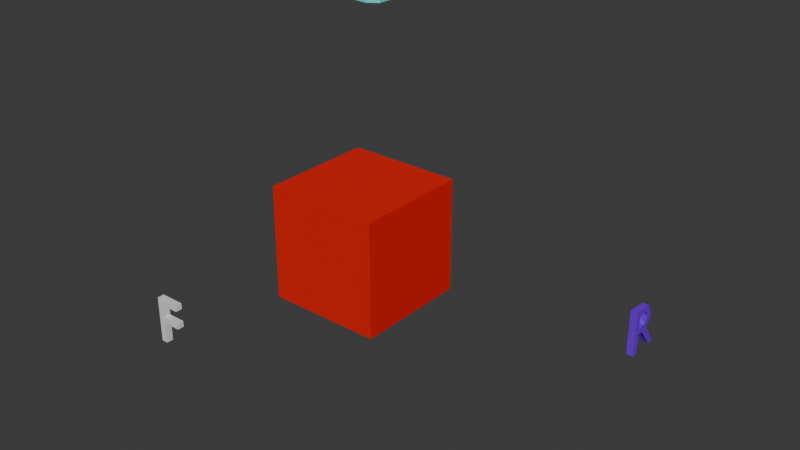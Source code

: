 # Source: blender_test_model.blend  (saved by Blender 4.1.24; exported with 4.5.12 LTS)
import bpy
from mathutils import Matrix  # noqa: F401  (used for matrix-valued properties, if any)

bpy.ops.wm.read_factory_settings(use_empty=True)
scene = bpy.context.scene
scene.name = 'Scene'

# ---- collections
col_collection = bpy.data.collections.new('Collection'); scene.collection.children.link(col_collection)

# ---- materials (node trees are filled in below, after node groups)
mat_material = bpy.data.materials.new('Material')
mat_material.alpha_threshold = 0.0
mat_material.use_transparent_shadow = False
mat_material.roughness = 0.5
mat_material.line_color = (0.0, 0.0, 0.0, 1.0)
mat_material_002 = bpy.data.materials.new('Material.002')
mat_material_002.use_transparent_shadow = False
mat_material_001 = bpy.data.materials.new('Material.001')
mat_material_001.use_transparent_shadow = False
mat_material_003 = bpy.data.materials.new('Material.003')
mat_material_003.use_transparent_shadow = False

# ---- material node trees
mat_material.use_nodes = True; mat_material.node_tree.nodes.clear()
_N = mat_material.node_tree.nodes; _L = mat_material.node_tree.links
n0 = _N.new('ShaderNodeOutputMaterial'); n0.name = 'Material Output'; n0.location = (300, 300)
n1 = _N.new('ShaderNodeBsdfPrincipled'); n1.name = 'Principled BSDF'; n1.location = (10, 300)
n1.inputs[0].default_value = (0.8002, 0.01005, 0.004978, 1.0)
n1.inputs[3].default_value = 1.45
_L.new(n1.outputs[0], n0.inputs[0])
n0.is_active_output = True
mat_material_002.use_nodes = True; mat_material_002.node_tree.nodes.clear()
_N = mat_material_002.node_tree.nodes; _L = mat_material_002.node_tree.links
n0 = _N.new('ShaderNodeBsdfPrincipled'); n0.name = 'Principled BSDF'; n0.location = (10, 300)
n0.inputs[0].default_value = (0.1199, 0.8, 0.7805, 1.0)
n1 = _N.new('ShaderNodeOutputMaterial'); n1.name = 'Material Output'; n1.location = (300, 300)
_L.new(n0.outputs[0], n1.inputs[0])
n1.is_active_output = True
mat_material_001.use_nodes = True; mat_material_001.node_tree.nodes.clear()
_N = mat_material_001.node_tree.nodes; _L = mat_material_001.node_tree.links
n0 = _N.new('ShaderNodeBsdfPrincipled'); n0.name = 'Principled BSDF'; n0.location = (10, 300)
n0.inputs[0].default_value = (0.1824, 0.005056, 0.8, 1.0)
n1 = _N.new('ShaderNodeOutputMaterial'); n1.name = 'Material Output'; n1.location = (300, 300)
_L.new(n0.outputs[0], n1.inputs[0])
n1.is_active_output = True
mat_material_003.use_nodes = True; mat_material_003.node_tree.nodes.clear()
_N = mat_material_003.node_tree.nodes; _L = mat_material_003.node_tree.links
n0 = _N.new('ShaderNodeBsdfPrincipled'); n0.name = 'Principled BSDF'; n0.location = (10, 300)
n1 = _N.new('ShaderNodeOutputMaterial'); n1.name = 'Material Output'; n1.location = (300, 300)
_L.new(n0.outputs[0], n1.inputs[0])
n1.is_active_output = True

# ---- world
world_world = bpy.data.worlds.new('World'); scene.world = world_world
world_world.use_nodes = True; world_world.node_tree.nodes.clear()
_N = world_world.node_tree.nodes; _L = world_world.node_tree.links
n0 = _N.new('ShaderNodeOutputWorld'); n0.name = 'World Output'; n0.location = (300, 300)
n1 = _N.new('ShaderNodeBackground'); n1.name = 'Background'; n1.location = (10, 300)
n1.inputs[0].default_value = (0.05088, 0.05088, 0.05088, 1.0)
_L.new(n1.outputs[0], n0.inputs[0])
n0.is_active_output = True
world_world.color = (0.05088, 0.05088, 0.05088)
world_world.use_sun_shadow = False
world_world.sun_shadow_jitter_overblur = 0.0

# ---- meshes
me_cube = bpy.data.meshes.new('Cube')
me_cube.from_pydata([(1.0, 1.0, 1.0), (1.0, 1.0, -1.0), (1.0, -1.0, 1.0), (1.0, -1.0, -1.0), (-1.0, 1.0, 1.0), (-1.0, 1.0, -1.0), (-1.0, -1.0, 1.0), (-1.0, -1.0, -1.0)], [], [(0, 4, 6, 2), (3, 2, 6, 7), (7, 6, 4, 5), (5, 1, 3, 7), (1, 0, 2, 3), (5, 4, 0, 1)])
_uv = me_cube.uv_layers.new(name='UVMap')
_uv.uv.foreach_set('vector', [0.625, 0.5, 0.875, 0.5, 0.875, 0.75, 0.625, 0.75, 0.375, 0.75, 0.625, 0.75, 0.625, 1.0, 0.375, 1.0, 0.375, 0.0, 0.625, 0.0, 0.625, 0.25, 0.375, 0.25, 0.125, 0.5, 0.375, 0.5, 0.375, 0.75, 0.125, 0.75, 0.375, 0.5, 0.625, 0.5, 0.625, 0.75, 0.375, 0.75, 0.375, 0.25, 0.625, 0.25, 0.625, 0.5, 0.375, 0.5])
me_cube.materials.append(mat_material)
me_cube.use_mirror_vertex_groups = False
me_cube.update()
me_text = bpy.data.meshes.new('Text')
me_text.from_pydata([(0.294, 0.682, 0.0), (0.196, 0.682, 0.0), (0.1879, 0.1817, 0.0), (0.07762, 0.08603, 0.0), (-0.1107, 0.1001, 0.0), (-0.1903, 0.1938, 0.0), (-0.195, 0.682, 0.0), (-0.293, 0.682, 0.0), (-0.2835, 0.1609, 0.0), (-0.1394, 0.004344, 0.0), (0.1149, 0.004654, 0.0), (0.2766, 0.127, 0.0), (0.294, 0.682, -0.1), (0.196, 0.682, -0.1), (0.1888, 0.1848, -0.1), (0.08248, 0.08757, -0.1), (-0.1069, 0.09816, -0.1), (-0.1897, 0.1911, -0.1), (-0.195, 0.682, -0.1), (-0.293, 0.682, -0.1), (-0.286, 0.1699, -0.1), (-0.1502, 0.008687, -0.1), (0.1037, 0.001471, -0.1), (0.2725, 0.1183, -0.1)], [], [(8, 6, 7), (8, 5, 6), (2, 0, 1), (2, 11, 0), (8, 4, 5), (3, 11, 2), (9, 4, 8), (9, 3, 4), (9, 11, 3), (9, 10, 11), (20, 19, 18), (20, 18, 17), (14, 13, 12), (14, 12, 23), (20, 17, 16), (16, 4, 3, 15), (15, 14, 23), (21, 20, 16), (21, 16, 15), (21, 15, 23), (21, 23, 22), (13, 1, 0, 12), (15, 3, 2, 14), (18, 6, 5, 17), (20, 8, 7, 19), (22, 10, 9, 21), (23, 11, 10, 22), (14, 2, 1, 13), (17, 5, 4, 16), (19, 7, 6, 18), (21, 9, 8, 20), (12, 0, 11, 23)])
_uv = me_text.uv_layers.new(name='UVMap')
_uv.uv.foreach_set('vector', [0.7188, 0.0, 0.6623, 0.0, 0.6753, 0.0, 0.7188, 0.0, 0.5712, 0.0, 0.6623, 0.0, 0.1229, 0.0, 0.0, 0.0, 0.01299, 0.0, 0.1229, 0.0, 0.9515, 0.0, 0.0, 0.0, 0.7188, 0.0, 0.4376, 0.0, 0.5712, 0.0, 0.2686, 0.0, 0.9515, 0.0, 0.1229, 0.0, 0.7963, 0.0, 0.4376, 0.0, 0.7188, 0.0, 0.7963, 0.0, 0.2686, 0.0, 0.4376, 0.0, 0.7963, 0.0, 0.9515, 0.0, 0.2686, 0.0, 0.7963, 0.0, 0.8803, 0.0, 0.9515, 0.0, 0.7158, 0.0, 0.6753, 0.0, 0.6623, 0.0, 0.7158, 0.0, 0.6623, 0.0, 0.5682, 0.0, 0.1198, 0.0, 0.01299, 0.0, 0.0, 0.0, 0.1198, 0.0, 0.0, 0.0, 0.9482, 0.0, 0.7158, 0.0, 0.5682, 0.0, 0.4334, 0.0, 0.4334, 0.0, 0.4376, 0.0, 0.2686, 0.0, 0.2641, 0.0, 0.2641, 0.0, 0.1198, 0.0, 0.9482, 0.0, 0.7921, 0.0, 0.7158, 0.0, 0.4334, 0.0, 0.7921, 0.0, 0.4334, 0.0, 0.2641, 0.0, 0.7921, 0.0, 0.2641, 0.0, 0.9482, 0.0, 0.7921, 0.0, 0.9482, 0.0, 0.8767, 0.0, 0.01299, 0.0, 0.01299, 0.0, 0.0, 0.0, 0.0, 0.0, 0.2641, 0.0, 0.2686, 0.0, 0.1229, 0.0, 0.1198, 0.0, 0.6623, 0.0, 0.6623, 0.0, 0.5712, 0.0, 0.5682, 0.0, 0.7158, 0.0, 0.7188, 0.0, 0.6753, 0.0, 0.6753, 0.0, 0.8767, 0.0, 0.8803, 0.0, 0.7963, 0.0, 0.7921, 0.0, 0.9482, 0.0, 0.9515, 0.0, 0.8803, 0.0, 0.8767, 0.0, 0.1198, 0.0, 0.1229, 0.0, 0.01299, 0.0, 0.01299, 0.0, 0.5682, 0.0, 0.5712, 0.0, 0.4376, 0.0, 0.4334, 0.0, 0.6753, 0.0, 0.6753, 0.0, 0.6623, 0.0, 0.6623, 0.0, 0.7921, 0.0, 0.7963, 0.0, 0.7188, 0.0, 0.7158, 0.0, 0.0, 0.0, 0.0, 0.0, 0.9515, 0.0, 0.9482, 0.0])
me_text.materials.append(mat_material_002)
me_text.auto_texspace = False
me_text.update()
me_text_001 = bpy.data.meshes.new('Text.001')
me_text_001.from_pydata([(-0.225, 0.682, 0.0), (-0.225, 0.0, 0.0), (-0.127, 0.0, 0.0), (-0.127, 0.296, 0.0), (-0.03176, 0.2895, 0.0), (0.1939, 0.003357, 0.0), (0.2964, 0.003259, 0.0), (0.07606, 0.3256, 0.0), (0.153, 0.4046, 0.0), (0.1737, 0.5199, 0.0), (0.07711, 0.6656, 0.0), (-0.127, 0.598, 0.0), (0.01658, 0.5893, 0.0), (0.07436, 0.5041, 0.0), (0.02358, 0.395, 0.0), (-0.127, 0.384, 0.0), (-0.225, 0.682, -0.1), (-0.225, 0.0, -0.1), (-0.127, 0.0, -0.1), (-0.1162, 0.3043, -0.1), (0.01561, 0.252, -0.1), (0.185, 0.0, -0.1), (0.2978, 0.001487, -0.1), (0.0762, 0.326, -0.1), (0.1505, 0.4001, -0.1), (0.1743, 0.5121, -0.1), (0.08406, 0.6622, -0.1), (-0.127, 0.598, -0.1), (0.04227, 0.5812, -0.1), (0.06504, 0.4423, -0.1), (-0.008902, 0.388, -0.1), (-0.127, 0.384, -0.1)], [], [(1, 11, 0), (11, 10, 0), (11, 12, 10), (1, 15, 11), (12, 9, 10), (13, 9, 12), (14, 9, 13), (14, 8, 9), (1, 3, 15), (3, 14, 15), (3, 8, 14), (3, 7, 8), (3, 4, 7), (1, 2, 3), (5, 7, 4), (5, 6, 7), (17, 16, 27), (27, 16, 26), (27, 26, 28), (17, 27, 31), (28, 26, 25), (17, 1, 0, 16), (29, 28, 25), (29, 25, 24), (30, 29, 24), (17, 31, 19), (19, 31, 30), (19, 30, 24), (19, 24, 23), (17, 19, 18), (20, 19, 23), (20, 23, 22), (21, 20, 22), (4, 20, 5), (3, 19, 4), (12, 28, 13), (13, 29, 14), (19, 3, 2, 18), (16, 0, 10, 26), (4, 19, 20), (5, 20, 21), (31, 15, 14, 30), (27, 11, 15, 31), (22, 6, 5, 21), (18, 2, 1, 17), (25, 9, 8, 24), (26, 10, 9, 25), (28, 12, 11, 27), (23, 7, 6, 22), (13, 28, 29), (14, 29, 30), (24, 8, 7, 23)])
_uv = me_text_001.uv_layers.new(name='UVMap')
_uv.uv.foreach_set('vector', [0.01075, 0.0, 0.7204, 0.0, 0.0, 0.0, 0.7204, 0.0, 0.6624, 0.0, 0.0, 0.0, 0.7204, 0.0, 0.7777, 0.0, 0.6624, 0.0, 0.01075, 0.0, 1.0, 0.0, 0.7204, 0.0, 0.7777, 0.0, 0.5904, 0.0, 0.6624, 0.0, 0.8542, 0.0, 0.5904, 0.0, 0.7777, 0.0, 0.9415, 0.0, 0.5904, 0.0, 0.8542, 0.0, 0.9415, 0.0, 0.5283, 0.0, 0.5904, 0.0, 0.01075, 0.0, 0.03226, 0.0, 1.0, 0.0, 0.03226, 0.0, 0.9415, 0.0, 1.0, 0.0, 0.03226, 0.0, 0.5283, 0.0, 0.9415, 0.0, 0.03226, 0.0, 0.4497, 0.0, 0.5283, 0.0, 0.03226, 0.0, 0.086, 0.0, 0.4497, 0.0, 0.01075, 0.0, 0.02151, 0.0, 0.03226, 0.0, 0.1831, 0.0, 0.4497, 0.0, 0.086, 0.0, 0.1831, 0.0, 0.198, 0.0, 0.4497, 0.0, 0.01075, 0.0, 0.0, 0.0, 0.7204, 0.0, 0.7204, 0.0, 0.0, 0.0, 0.6595, 0.0, 0.7204, 0.0, 0.6595, 0.0, 0.7949, 0.0, 0.01075, 0.0, 0.7204, 0.0, 1.0, 0.0, 0.7949, 0.0, 0.6595, 0.0, 0.587, 0.0, 0.01075, 0.0, 0.01075, 0.0, 0.0, 0.0, 0.0, 0.0, 0.9002, 0.0, 0.7949, 0.0, 0.587, 0.0, 0.9002, 0.0, 0.587, 0.0, 0.5251, 0.0, 0.9623, 0.0, 0.9002, 0.0, 0.5251, 0.0, 0.01075, 0.0, 1.0, 0.0, 0.03766, 0.0, 0.03766, 0.0, 1.0, 0.0, 0.9623, 0.0, 0.03766, 0.0, 0.9623, 0.0, 0.5251, 0.0, 0.03766, 0.0, 0.5251, 0.0, 0.4492, 0.0, 0.01075, 0.0, 0.03766, 0.0, 0.02151, 0.0, 0.1211, 0.0, 0.03766, 0.0, 0.4492, 0.0, 0.1211, 0.0, 0.4492, 0.0, 0.1963, 0.0, 0.1828, 0.0, 0.1211, 0.0, 0.1963, 0.0, 0.086, 0.0, 0.1211, 0.0, 0.1831, 0.0, 0.03226, 0.0, 0.03766, 0.0, 0.086, 0.0, 0.7777, 0.0, 0.7949, 0.0, 0.8542, 0.0, 0.8542, 0.0, 0.9002, 0.0, 0.9415, 0.0, 0.03766, 0.0, 0.03226, 0.0, 0.02151, 0.0, 0.02151, 0.0, 0.0, 0.0, 0.0, 0.0, 0.6624, 0.0, 0.6595, 0.0, 0.086, 0.0, 0.03766, 0.0, 0.1211, 0.0, 0.1831, 0.0, 0.1211, 0.0, 0.1828, 0.0, 1.0, 0.0, 1.0, 0.0, 0.9415, 0.0, 0.9623, 0.0, 0.7204, 0.0, 0.7204, 0.0, 1.0, 0.0, 1.0, 0.0, 0.1963, 0.0, 0.198, 0.0, 0.1831, 0.0, 0.1828, 0.0, 0.02151, 0.0, 0.02151, 0.0, 0.01075, 0.0, 0.01075, 0.0, 0.587, 0.0, 0.5904, 0.0, 0.5283, 0.0, 0.5251, 0.0, 0.6595, 0.0, 0.6624, 0.0, 0.5904, 0.0, 0.587, 0.0, 0.7949, 0.0, 0.7777, 0.0, 0.7204, 0.0, 0.7204, 0.0, 0.4492, 0.0, 0.4497, 0.0, 0.198, 0.0, 0.1963, 0.0, 0.8542, 0.0, 0.7949, 0.0, 0.9002, 0.0, 0.9415, 0.0, 0.9002, 0.0, 0.9623, 0.0, 0.5251, 0.0, 0.5283, 0.0, 0.4497, 0.0, 0.4492, 0.0])
me_text_001.materials.append(mat_material_001)
me_text_001.auto_texspace = False
me_text_001.update()
me_text_002 = bpy.data.meshes.new('Text.002')
me_text_002.from_pydata([(0.2055, 0.682, 0.0), (-0.1585, 0.682, 0.0), (-0.1585, 0.0, 0.0), (-0.0605, 0.0, 0.0), (-0.0605, 0.317, 0.0), (0.2055, 0.317, 0.0), (0.2055, 0.405, 0.0), (-0.0605, 0.405, 0.0), (-0.0605, 0.594, 0.0), (0.2055, 0.594, 0.0), (0.2055, 0.682, -0.1), (-0.1585, 0.682, -0.1), (-0.1585, 0.0, -0.1), (-0.0605, 0.0, -0.1), (-0.0605, 0.317, -0.1), (0.2055, 0.317, -0.1), (0.2055, 0.405, -0.1), (-0.0605, 0.405, -0.1), (-0.0605, 0.594, -0.1), (0.2055, 0.594, -0.1)], [], [(2, 8, 1), (8, 0, 1), (8, 9, 0), (2, 7, 8), (2, 4, 7), (4, 6, 7), (4, 5, 6), (2, 3, 4), (12, 11, 18), (18, 11, 10), (18, 10, 19), (12, 18, 17), (12, 17, 14), (14, 17, 16), (14, 16, 15), (12, 14, 13), (1, 0, 10, 11), (2, 1, 11, 12), (3, 2, 12, 13), (5, 4, 14, 15), (6, 5, 15, 16), (8, 7, 17, 18), (0, 9, 19, 10), (7, 6, 16, 17), (4, 3, 13, 14), (9, 8, 18, 19)])
_uv = me_text_002.uv_layers.new(name='UVMap')
_uv.uv.foreach_set('vector', [0.2222, 0.0, 0.8889, 0.0, 0.1111, 0.0, 0.8889, 0.0, 0.0, 0.0, 0.1111, 0.0, 0.8889, 0.0, 1.0, 0.0, 0.0, 0.0, 0.2222, 0.0, 0.7778, 0.0, 0.8889, 0.0, 0.2222, 0.0, 0.4444, 0.0, 0.7778, 0.0, 0.4444, 0.0, 0.6667, 0.0, 0.7778, 0.0, 0.4444, 0.0, 0.5556, 0.0, 0.6667, 0.0, 0.2222, 0.0, 0.3333, 0.0, 0.4444, 0.0, 0.2222, 0.0, 0.1111, 0.0, 0.8889, 0.0, 0.8889, 0.0, 0.1111, 0.0, 0.0, 0.0, 0.8889, 0.0, 0.0, 0.0, 1.0, 0.0, 0.2222, 0.0, 0.8889, 0.0, 0.7778, 0.0, 0.2222, 0.0, 0.7778, 0.0, 0.4444, 0.0, 0.4444, 0.0, 0.7778, 0.0, 0.6667, 0.0, 0.4444, 0.0, 0.6667, 0.0, 0.5556, 0.0, 0.2222, 0.0, 0.4444, 0.0, 0.3333, 0.0, 0.1111, 0.0, 0.0, 0.0, 0.0, 0.0, 0.1111, 0.0, 0.2222, 0.0, 0.1111, 0.0, 0.1111, 0.0, 0.2222, 0.0, 0.3333, 0.0, 0.2222, 0.0, 0.2222, 0.0, 0.3333, 0.0, 0.5556, 0.0, 0.4444, 0.0, 0.4444, 0.0, 0.5556, 0.0, 0.6667, 0.0, 0.5556, 0.0, 0.5556, 0.0, 0.6667, 0.0, 0.8889, 0.0, 0.7778, 0.0, 0.7778, 0.0, 0.8889, 0.0, 0.0, 0.0, 1.0, 0.0, 1.0, 0.0, 0.0, 0.0, 0.7778, 0.0, 0.6667, 0.0, 0.6667, 0.0, 0.7778, 0.0, 0.4444, 0.0, 0.3333, 0.0, 0.3333, 0.0, 0.4444, 0.0, 1.0, 0.0, 0.8889, 0.0, 0.8889, 0.0, 1.0, 0.0])
me_text_002.materials.append(mat_material_003)
me_text_002.auto_texspace = False
me_text_002.update()

# ---- objects
ob_cube = bpy.data.objects.new('Cube', me_cube)
ob_text = bpy.data.objects.new('Text', me_text)
ob_text_001 = bpy.data.objects.new('Text.001', me_text_001)
ob_text_002 = bpy.data.objects.new('Text.002', me_text_002)

# ---- transforms, parenting, visibility, modifiers, constraints
ob_cube.location = (0.0, 0.0, 0.0)
ob_cube.lock_rotations_4d = False
ob_cube.empty_display_type = 'ARROWS'
ob_cube.lineart.crease_threshold = 0.0
ob_text.location = (0.0, 0.0, 4.0)
ob_text_001.location = (5.0, 0.0, 0.0)
ob_text_001.rotation_euler = (-1.571, 3.142, -1.571)
ob_text_002.location = (0.0, -4.0, 0.0)
ob_text_002.rotation_euler = (-1.571, 3.142, -3.142)

# ---- collection membership
col_collection.objects.link(ob_cube)
col_collection.objects.link(ob_text)
col_collection.objects.link(ob_text_001)
col_collection.objects.link(ob_text_002)

# ---- scene / render settings (as saved in the file)
scene.frame_start = 1; scene.frame_end = 250; scene.frame_set(12)
scene.render.engine = 'BLENDER_EEVEE_NEXT'
scene.cycles.sampling_pattern = 'TABULATED_SOBOL'
scene.eevee.ray_tracing_options.trace_max_roughness = 0.0
bpy.context.view_layer.update()

# ---- added for rendering (the .blend has no active camera and no usable light): camera, sun
cam_auto = bpy.data.cameras.new('AutoCamera')
cam_auto.lens = 50.0
cam_auto.sensor_width = 36.0
cam_auto.clip_end = 1000.0
ob_auto_camera = bpy.data.objects.new('AutoCamera', cam_auto)
scene.collection.objects.link(ob_auto_camera)
ob_auto_camera.location = (10.5802, -11.7962, 8.36414)
ob_auto_camera.rotation_euler = (1.09748, -7.21219e-08, 0.694738)
scene.camera = ob_auto_camera
light_auto_sun = bpy.data.lights.new('AutoSun', 'SUN')
light_auto_sun.energy = 3.0
light_auto_sun.angle = 0.0523599
ob_auto_sun = bpy.data.objects.new('AutoSun', light_auto_sun)
scene.collection.objects.link(ob_auto_sun)
ob_auto_sun.rotation_euler = (0.872665, 0.174533, 0.523599)
bpy.context.view_layer.update()
